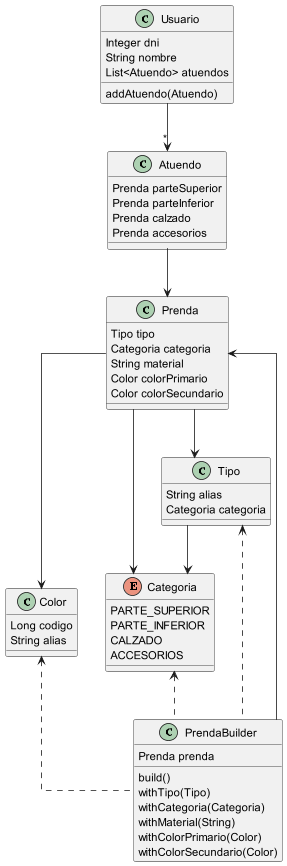

The diagram above was rendered by PlantUML. Its source (embedded in the PNG):
@startuml

skinparam linetype ortho

class Prenda {
    Tipo tipo
    Categoria categoria
    String material
    Color colorPrimario
    Color colorSecundario
}

class Tipo {
    String alias
    Categoria categoria
}

class Atuendo {
    Prenda parteSuperior
    Prenda parteInferior
    Prenda calzado
    Prenda accesorios
}

class Color {
    Long codigo
    String alias
}

class PrendaBuilder {
    Prenda prenda
    build()
    withTipo(Tipo)
    withCategoria(Categoria)
    withMaterial(String)
    withColorPrimario(Color)
    withColorSecundario(Color)
}

class Usuario {
  Integer dni
  String nombre
  List<Atuendo> atuendos
  addAtuendo(Atuendo)
}

enum Categoria {
    PARTE_SUPERIOR
    PARTE_INFERIOR
    CALZADO
    ACCESORIOS
}

Usuario -->"*" Atuendo
Atuendo --> Prenda
Prenda --> Tipo
Prenda --> Categoria
Prenda --> Color
Tipo --> Categoria
PrendaBuilder -up-> Prenda
PrendaBuilder -up.> Tipo
PrendaBuilder -up.> Categoria
PrendaBuilder -up.> Color

@enduml